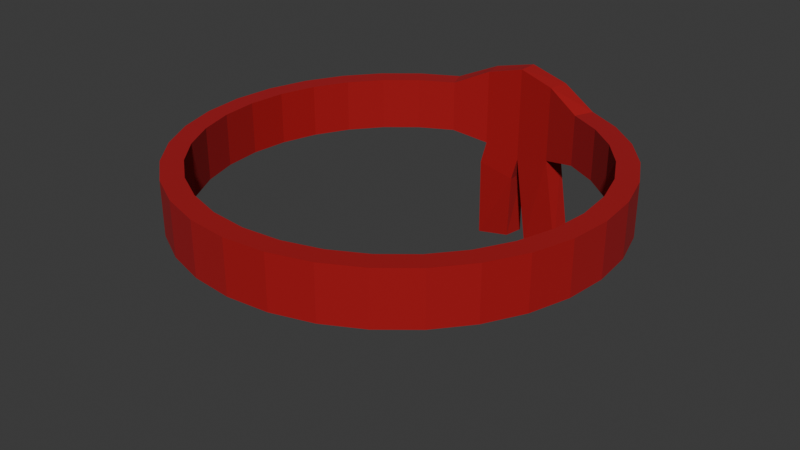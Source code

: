 # Source: Item_Helmet_Red.blend  (saved by Blender 5.0.119; exported with 4.5.12 LTS)
import bpy
from mathutils import Matrix  # noqa: F401  (used for matrix-valued properties, if any)

bpy.ops.wm.read_factory_settings(use_empty=True)
scene = bpy.context.scene
scene.name = 'Scene'

# ---- collections
col_collection = bpy.data.collections.new('Collection'); scene.collection.children.link(col_collection)

# ---- materials (node trees are filled in below, after node groups)
mat_material_002 = bpy.data.materials.new('Material.002')

# ---- material node trees
mat_material_002.use_nodes = True; mat_material_002.node_tree.nodes.clear()
_N = mat_material_002.node_tree.nodes; _L = mat_material_002.node_tree.links
n0 = _N.new('ShaderNodeBsdfPrincipled'); n0.name = 'Principled BSDF'; n0.location = (-200, 100)
n0.inputs[0].default_value = (0.3747, 0.0, 0.004323, 1.0)
n0.inputs[2].default_value = 0.8889
n1 = _N.new('ShaderNodeOutputMaterial'); n1.name = 'Material Output'; n1.location = (200, 100)
_L.new(n0.outputs[0], n1.inputs[0])
n1.is_active_output = True

# ---- world
world_world = bpy.data.worlds.new('World'); scene.world = world_world
world_world.use_nodes = True; world_world.node_tree.nodes.clear()
_N = world_world.node_tree.nodes; _L = world_world.node_tree.links
n0 = _N.new('ShaderNodeOutputWorld'); n0.name = 'World Output'; n0.location = (300, 300)
n1 = _N.new('ShaderNodeBackground'); n1.name = 'Background'; n1.location = (10, 300)
n1.inputs[0].default_value = (0.05088, 0.05088, 0.05088, 1.0)
_L.new(n1.outputs[0], n0.inputs[0])
n0.is_active_output = True
world_world.color = (0.05088, 0.05088, 0.05088)
world_world.sun_shadow_jitter_overblur = 0.0

# ---- meshes
me_cylinder_002 = bpy.data.meshes.new('Cylinder.002')
me_cylinder_002.from_pydata([(0.0, 0.9, -1.854), (-0.1756, 0.8827, 2.195), (0.1756, 0.8827, -1.38), (-0.3444, 0.8315, 1.42), (0.3444, 0.8315, -1.0), (-0.5, 0.7483, 1.42), (0.5, 0.7483, -1.0), (-0.6364, 0.6364, 1.42), (0.6364, 0.6364, -1.0), (-0.7483, 0.5, 1.42), (0.7483, 0.5, -1.0), (-0.8315, 0.3444, 1.42), (0.8315, 0.3444, -1.0), (-0.8827, 0.1756, 1.42), (0.8827, 0.1756, -1.0), (-0.9, 0.0, 1.42), (0.9, 0.0, -1.0), (-0.8827, -0.1756, 1.42), (0.8827, -0.1756, -1.0), (-0.8315, -0.3444, 1.42), (0.8315, -0.3444, -1.0), (-0.7483, -0.5, 1.42), (0.7483, -0.5, -1.0), (-0.6364, -0.6364, 1.42), (0.6364, -0.6364, -1.0), (-0.5, -0.7483, 1.42), (0.5, -0.7483, -1.0), (-0.3444, -0.8315, 1.42), (0.3444, -0.8315, -1.0), (-0.1756, -0.8827, 1.42), (0.1756, -0.8827, -1.0), (0.0, -0.9, 1.42), (0.0, -0.9, -1.0), (0.1756, -0.8827, 1.42), (-0.1756, -0.8827, -1.0), (0.3444, -0.8315, 1.42), (-0.3444, -0.8315, -1.0), (0.5, -0.7483, 1.42), (-0.5, -0.7483, -1.0), (0.6364, -0.6364, 1.42), (-0.6364, -0.6364, -1.0), (0.7483, -0.5, 1.42), (-0.7483, -0.5, -1.0), (0.8315, -0.3444, 1.42), (-0.8315, -0.3444, -1.0), (0.8827, -0.1756, 1.42), (-0.8827, -0.1756, -1.0), (0.9, 0.0, 1.42), (-0.9, 0.0, -1.0), (0.8827, 0.1756, 1.42), (-0.8827, 0.1756, -1.0), (0.8315, 0.3444, 1.42), (-0.8315, 0.3444, -1.0), (0.7483, 0.5, 1.42), (-0.7483, 0.5, -1.0), (0.6364, 0.6364, 1.42), (-0.6364, 0.6364, -1.0), (0.5, 0.7483, 1.42), (-0.5, 0.7483, -1.0), (0.3444, 0.8315, 1.42), (-0.3444, 0.8315, -1.0), (0.1756, 0.8827, 2.195), (-0.1756, 0.8827, -1.38), (0.0, 0.9, 2.638), (0.0, 1.0, -1.854), (-0.1951, 0.9808, 2.195), (0.1951, 0.9808, -1.38), (-0.3827, 0.9239, 1.42), (0.3827, 0.9239, -1.0), (-0.5556, 0.8315, 1.42), (0.5556, 0.8315, -1.0), (-0.7071, 0.7071, 1.42), (0.7071, 0.7071, -1.0), (-0.8315, 0.5556, 1.42), (0.8315, 0.5556, -1.0), (-0.9239, 0.3827, 1.42), (0.9239, 0.3827, -1.0), (-0.9808, 0.1951, 1.42), (0.9808, 0.1951, -1.0), (-1.0, 0.0, 1.42), (1.0, 0.0, -1.0), (-0.9808, -0.1951, 1.42), (0.9808, -0.1951, -1.0), (-0.9239, -0.3827, 1.42), (0.9239, -0.3827, -1.0), (-0.8315, -0.5556, 1.42), (0.8315, -0.5556, -1.0), (-0.7071, -0.7071, 1.42), (0.7071, -0.7071, -1.0), (-0.5556, -0.8315, 1.42), (0.5556, -0.8315, -1.0), (-0.3827, -0.9239, 1.42), (0.3827, -0.9239, -1.0), (-0.1951, -0.9808, 1.42), (0.1951, -0.9808, -1.0), (0.0, -1.0, 1.42), (0.0, -1.0, -1.0), (0.1951, -0.9808, 1.42), (-0.1951, -0.9808, -1.0), (0.3827, -0.9239, 1.42), (-0.3827, -0.9239, -1.0), (0.5556, -0.8315, 1.42), (-0.5556, -0.8315, -1.0), (0.7071, -0.7071, 1.42), (-0.7071, -0.7071, -1.0), (0.8315, -0.5556, 1.42), (-0.8315, -0.5556, -1.0), (0.9239, -0.3827, 1.42), (-0.9239, -0.3827, -1.0), (0.9808, -0.1951, 1.42), (-0.9808, -0.1951, -1.0), (1.0, 0.0, 1.42), (-1.0, 0.0, -1.0), (0.9808, 0.1951, 1.42), (-0.9808, 0.1951, -1.0), (0.9239, 0.3827, 1.42), (-0.9239, 0.3827, -1.0), (0.8315, 0.5556, 1.42), (-0.8315, 0.5556, -1.0), (0.7071, 0.7071, 1.42), (-0.7071, 0.7071, -1.0), (0.5556, 0.8315, 1.42), (-0.5556, 0.8315, -1.0), (0.3827, 0.9239, 1.42), (-0.3827, 0.9239, -1.0), (0.1951, 0.9808, 2.195), (-0.1951, 0.9808, -1.38), (0.0, 1.0, 2.638), (0.07297, 0.8867, -5.93), (0.2559, 0.8812, -5.888), (0.06643, 0.9864, -5.896), (0.2684, 0.9804, -5.9), (-0.2045, 0.8799, -2.454), (-0.02894, 0.8971, -2.928), (-0.224, 0.9779, -2.454), (-0.02894, 0.9971, -2.928), (-0.2155, 0.9024, -6.377), (-0.03682, 0.8944, -5.996), (-0.2182, 1.002, -6.484), (-0.02226, 0.9933, -6.015)], [], [(62, 0, 63, 1), (0, 2, 61, 63), (44, 46, 17, 19), (26, 28, 35, 37), (8, 10, 53, 55), (52, 54, 9, 11), (34, 36, 27, 29), (16, 18, 45, 47), (60, 62, 1, 3), (42, 44, 19, 21), (24, 26, 37, 39), (6, 8, 55, 57), (50, 52, 11, 13), (32, 34, 29, 31), (14, 16, 47, 49), (58, 60, 3, 5), (40, 42, 21, 23), (22, 24, 39, 41), (4, 6, 57, 59), (48, 50, 13, 15), (30, 32, 31, 33), (12, 14, 49, 51), (56, 58, 5, 7), (38, 40, 23, 25), (20, 22, 41, 43), (2, 4, 59, 61), (46, 48, 15, 17), (28, 30, 33, 35), (10, 12, 51, 53), (54, 56, 7, 9), (36, 38, 25, 27), (18, 20, 43, 45), (126, 65, 127, 64), (64, 127, 125, 66), (108, 83, 81, 110), (90, 101, 99, 92), (72, 119, 117, 74), (116, 75, 73, 118), (98, 93, 91, 100), (80, 111, 109, 82), (124, 67, 65, 126), (106, 85, 83, 108), (88, 103, 101, 90), (70, 121, 119, 72), (114, 77, 75, 116), (96, 95, 93, 98), (78, 113, 111, 80), (122, 69, 67, 124), (104, 87, 85, 106), (86, 105, 103, 88), (68, 123, 121, 70), (112, 79, 77, 114), (94, 97, 95, 96), (76, 115, 113, 78), (120, 71, 69, 122), (102, 89, 87, 104), (84, 107, 105, 86), (66, 125, 123, 68), (110, 81, 79, 112), (92, 99, 97, 94), (74, 117, 115, 76), (118, 73, 71, 120), (100, 91, 89, 102), (82, 109, 107, 84), (0, 64, 130, 128), (4, 2, 66, 68), (6, 4, 68, 70), (8, 6, 70, 72), (10, 8, 72, 74), (12, 10, 74, 76), (14, 12, 76, 78), (16, 14, 78, 80), (18, 16, 80, 82), (20, 18, 82, 84), (22, 20, 84, 86), (24, 22, 86, 88), (26, 24, 88, 90), (28, 26, 90, 92), (30, 28, 92, 94), (32, 30, 94, 96), (1, 63, 127, 65), (3, 1, 65, 67), (34, 32, 96, 98), (5, 3, 67, 69), (7, 5, 69, 71), (36, 34, 98, 100), (9, 7, 71, 73), (11, 9, 73, 75), (38, 36, 100, 102), (13, 11, 75, 77), (15, 13, 77, 79), (40, 38, 102, 104), (17, 15, 79, 81), (19, 17, 81, 83), (42, 40, 104, 106), (21, 19, 83, 85), (23, 21, 85, 87), (44, 42, 106, 108), (25, 23, 87, 89), (27, 25, 89, 91), (46, 44, 108, 110), (29, 27, 91, 93), (31, 29, 93, 95), (48, 46, 110, 112), (33, 31, 95, 97), (35, 33, 97, 99), (50, 48, 112, 114), (37, 35, 99, 101), (39, 37, 101, 103), (52, 50, 114, 116), (41, 39, 103, 105), (43, 41, 105, 107), (54, 52, 116, 118), (45, 43, 107, 109), (47, 45, 109, 111), (56, 54, 118, 120), (49, 47, 111, 113), (51, 49, 113, 115), (58, 56, 120, 122), (53, 51, 115, 117), (55, 53, 117, 119), (60, 58, 122, 124), (57, 55, 119, 121), (59, 57, 121, 123), (62, 60, 124, 126), (61, 59, 123, 125), (63, 61, 125, 127), (64, 0, 133, 135), (129, 128, 130, 131), (64, 66, 131, 130), (2, 0, 128, 129), (66, 2, 129, 131), (132, 134, 138, 136), (126, 64, 135, 134), (62, 126, 134, 132), (0, 62, 132, 133), (137, 136, 138, 139), (134, 135, 139, 138), (135, 133, 137, 139), (133, 132, 136, 137)])
_uv = me_cylinder_002.uv_layers.new(name='UVMap')
_uv.uv.foreach_set('vector', [0.0, 0.0, 0.0, 0.0, 0.0, 0.0, 0.0, 0.0, 0.0, 0.0, 0.0, 0.0, 0.0, 0.0, 0.0, 0.0, 0.0, 0.0, 0.0, 0.0, 0.0, 0.0, 0.0, 0.0, 0.0, 0.0, 0.0, 0.0, 0.0, 0.0, 0.0, 0.0, 0.0, 0.0, 0.0, 0.0, 0.0, 0.0, 0.0, 0.0, 0.0, 0.0, 0.0, 0.0, 0.0, 0.0, 0.0, 0.0, 0.0, 0.0, 0.0, 0.0, 0.0, 0.0, 0.0, 0.0, 0.0, 0.0, 0.0, 0.0, 0.0, 0.0, 0.0, 0.0, 0.0, 0.0, 0.0, 0.0, 0.0, 0.0, 0.0, 0.0, 0.0, 0.0, 0.0, 0.0, 0.0, 0.0, 0.0, 0.0, 0.0, 0.0, 0.0, 0.0, 0.0, 0.0, 0.0, 0.0, 0.0, 0.0, 0.0, 0.0, 0.0, 0.0, 0.0, 0.0, 0.0, 0.0, 0.0, 0.0, 0.0, 0.0, 0.0, 0.0, 0.0, 0.0, 0.0, 0.0, 0.0, 0.0, 0.0, 0.0, 0.0, 0.0, 0.0, 0.0, 0.0, 0.0, 0.0, 0.0, 0.0, 0.0, 0.0, 0.0, 0.0, 0.0, 0.0, 0.0, 0.0, 0.0, 0.0, 0.0, 0.0, 0.0, 0.0, 0.0, 0.0, 0.0, 0.0, 0.0, 0.0, 0.0, 0.0, 0.0, 0.0, 0.0, 0.0, 0.0, 0.0, 0.0, 0.0, 0.0, 0.0, 0.0, 0.0, 0.0, 0.0, 0.0, 0.0, 0.0, 0.0, 0.0, 0.0, 0.0, 0.0, 0.0, 0.0, 0.0, 0.0, 0.0, 0.0, 0.0, 0.0, 0.0, 0.0, 0.0, 0.0, 0.0, 0.0, 0.0, 0.0, 0.0, 0.0, 0.0, 0.0, 0.0, 0.0, 0.0, 0.0, 0.0, 0.0, 0.0, 0.0, 0.0, 0.0, 0.0, 0.0, 0.0, 0.0, 0.0, 0.0, 0.0, 0.0, 0.0, 0.0, 0.0, 0.0, 0.0, 0.0, 0.0, 0.0, 0.0, 0.0, 0.0, 0.0, 0.0, 0.0, 0.0, 0.0, 0.0, 0.0, 0.0, 0.0, 0.0, 0.0, 0.0, 0.0, 0.0, 0.0, 0.0, 0.0, 0.0, 0.0, 0.0, 0.0, 0.0, 0.0, 0.0, 0.0, 0.0, 0.0, 0.0, 0.0, 0.0, 0.0, 0.0, 0.0, 0.0, 0.0, 0.0, 0.0, 0.0, 0.0, 0.0, 0.0, 0.0, 0.0, 0.0, 0.0, 0.0, 0.0, 0.0, 0.0, 0.0, 0.0, 0.0, 0.0, 0.0, 0.0, 0.0, 0.0, 0.0, 0.0, 0.0, 0.0, 0.0, 0.0, 0.0, 0.0, 0.0, 0.0, 0.0, 0.0, 0.0, 0.0, 0.0, 0.0, 0.0, 0.0, 0.0, 0.0, 0.0, 0.0, 0.0, 0.0, 0.0, 0.0, 0.0, 0.0, 0.0, 0.0, 0.0, 0.0, 0.0, 0.0, 0.0, 0.0, 0.0, 0.0, 0.0, 0.0, 0.0, 0.0, 0.0, 0.0, 0.0, 0.0, 0.0, 0.0, 0.0, 0.0, 0.0, 0.0, 0.0, 0.0, 0.0, 0.0, 0.0, 0.0, 0.0, 0.0, 0.0, 0.0, 0.0, 0.0, 0.0, 0.0, 0.0, 0.0, 0.0, 0.0, 0.0, 0.0, 0.0, 0.0, 0.0, 0.0, 0.0, 0.0, 0.0, 0.0, 0.0, 0.0, 0.0, 0.0, 0.0, 0.0, 0.0, 0.0, 0.0, 0.0, 0.0, 0.0, 0.0, 0.0, 0.0, 0.0, 0.0, 0.0, 0.0, 0.0, 0.0, 0.0, 0.0, 0.0, 0.0, 0.0, 0.0, 0.0, 0.0, 0.0, 0.0, 0.0, 0.0, 0.0, 0.0, 0.0, 0.0, 0.0, 0.0, 0.0, 0.0, 0.0, 0.0, 0.0, 0.0, 0.0, 0.0, 0.0, 0.0, 0.0, 0.0, 0.0, 0.0, 0.0, 0.0, 0.0, 0.0, 0.0, 0.0, 0.0, 0.0, 0.0, 0.0, 0.0, 0.0, 0.0, 0.0, 0.0, 0.0, 0.0, 0.0, 0.0, 0.0, 0.0, 0.0, 0.0, 0.0, 0.0, 0.0, 0.0, 0.0, 0.0, 0.0, 0.0, 0.0, 0.0, 0.0, 0.0, 0.0, 0.0, 0.0, 0.0, 0.0, 0.0, 0.0, 0.0, 0.0, 0.0, 0.0, 0.0, 0.0, 0.0, 0.0, 0.0, 0.0, 0.0, 0.0, 0.0, 0.0, 0.0, 0.0, 0.0, 0.0, 0.0, 0.0, 0.0, 0.0, 0.0, 0.0, 0.0, 0.0, 0.0, 0.0, 0.0, 0.0, 0.0, 0.0, 0.0, 0.0, 0.0, 0.0, 0.0, 0.0, 0.0, 0.0, 0.0, 0.0, 0.0, 0.0, 0.0, 0.0, 0.0, 0.0, 0.0, 0.0, 0.0, 0.0, 0.0, 0.0, 0.0, 0.0, 0.0, 0.0, 0.0, 0.0, 0.0, 0.0, 0.0, 0.0, 0.0, 0.0, 0.0, 0.0, 0.0, 0.0, 0.0, 0.0, 0.0, 0.0, 0.0, 0.0, 0.0, 0.0, 0.0, 0.0, 0.0, 0.0, 0.0, 0.0, 0.0, 0.0, 0.0, 0.0, 0.0, 0.0, 0.0, 0.0, 0.0, 0.0, 0.0, 0.0, 0.0, 0.0, 0.0, 0.0, 0.0, 0.0, 0.0, 0.0, 0.0, 0.0, 0.0, 0.0, 0.0, 0.0, 0.0, 0.0, 0.0, 0.0, 0.0, 0.0, 0.0, 0.0, 0.0, 0.0, 0.0, 0.0, 0.0, 0.0, 0.0, 0.0, 0.0, 0.0, 0.0, 0.0, 0.0, 0.0, 0.0, 0.0, 0.0, 0.0, 0.0, 0.0, 0.0, 0.0, 0.0, 0.0, 0.0, 0.0, 0.0, 0.0, 0.0, 0.0, 0.0, 0.0, 0.0, 0.0, 0.0, 0.0, 0.0, 0.0, 0.0, 0.0, 0.0, 0.0, 0.0, 0.0, 0.0, 0.0, 0.0, 0.0, 0.0, 0.0, 0.0, 0.0, 0.0, 0.0, 0.0, 0.0, 0.0, 0.0, 0.0, 0.0, 0.0, 0.0, 0.0, 0.0, 0.0, 0.0, 0.0, 0.0, 0.0, 0.0, 0.0, 0.0, 0.0, 0.0, 0.0, 0.0, 0.0, 0.0, 0.0, 0.0, 0.0, 0.0, 0.0, 0.0, 0.0, 0.0, 0.0, 0.0, 0.0, 0.0, 0.0, 0.0, 0.0, 0.0, 0.0, 0.0, 0.0, 0.0, 0.0, 0.0, 0.0, 0.0, 0.0, 0.0, 0.0, 0.0, 0.0, 0.0, 0.0, 0.0, 0.0, 0.0, 0.0, 0.0, 0.0, 0.0, 0.0, 0.0, 0.0, 0.0, 0.0, 0.0, 0.0, 0.0, 0.0, 0.0, 0.0, 0.0, 0.0, 0.0, 0.0, 0.0, 0.0, 0.0, 0.0, 0.0, 0.0, 0.0, 0.0, 0.0, 0.0, 0.0, 0.0, 0.0, 0.0, 0.0, 0.0, 0.0, 0.0, 0.0, 0.0, 0.0, 0.0, 0.0, 0.0, 0.0, 0.0, 0.0, 0.0, 0.0, 0.0, 0.0, 0.0, 0.0, 0.0, 0.0, 0.0, 0.0, 0.0, 0.0, 0.0, 0.0, 0.0, 0.0, 0.0, 0.0, 0.0, 0.0, 0.0, 0.0, 0.0, 0.0, 0.0, 0.0, 0.0, 0.0, 0.0, 0.0, 0.0, 0.0, 0.0, 0.0, 0.0, 0.0, 0.0, 0.0, 0.0, 0.0, 0.0, 0.0, 0.0, 0.0, 0.0, 0.0, 0.0, 0.0, 0.0, 0.0, 0.0, 0.0, 0.0, 0.0, 0.0, 0.0, 0.0, 0.0, 0.0, 0.0, 0.0, 0.0, 0.0, 0.0, 0.0, 0.0, 0.0, 0.0, 0.0, 0.0, 0.0, 0.0, 0.0, 0.0, 0.0, 0.0, 0.0, 0.0, 0.0, 0.0, 0.0, 0.0, 0.0, 0.0, 0.0, 0.0, 0.0, 0.0, 0.0, 0.0, 0.0, 0.0, 0.0, 0.0, 0.0, 0.0, 0.0, 0.0, 0.0, 0.0, 0.0, 0.0, 0.0, 0.0, 0.0, 0.0, 0.0, 0.0, 0.0, 0.0, 0.0, 0.0, 0.0, 0.0, 0.0, 0.0, 0.0, 0.0, 0.0, 0.0, 0.0, 0.0, 0.0, 0.0, 0.0, 0.0, 0.0, 0.0, 0.0, 0.0, 0.0, 0.0, 0.0, 0.0, 0.0, 0.0, 0.0, 0.0, 0.0, 0.0, 0.0, 0.0, 0.0, 0.0, 0.0, 0.0, 0.0, 0.0, 0.0, 0.0, 0.0, 0.0, 0.0, 0.0, 0.0, 0.0, 0.0, 0.0, 0.0, 0.0, 0.0, 0.0, 0.0, 0.0, 0.0, 0.0, 0.0, 0.0, 0.0, 0.0, 0.0, 0.0, 0.0, 0.0, 0.0, 0.0, 0.0, 0.0, 0.0, 0.0, 0.0, 0.0, 0.0, 0.0, 0.0, 0.0, 0.0, 0.0, 0.0, 0.0, 0.0, 0.0, 0.0, 0.0, 0.0, 0.0, 0.0, 0.0, 0.0, 0.0, 0.0, 0.0, 0.0, 0.0, 0.0, 0.0, 0.0, 0.0, 0.0, 0.0, 0.0, 0.0, 0.0, 0.0, 0.0, 0.0, 0.0, 0.0, 0.0, 0.0, 0.0, 0.0, 0.0, 0.0, 0.0, 0.0, 0.0, 0.0, 0.0, 0.0, 0.0, 0.0, 0.0, 0.0, 0.0, 0.0, 0.0, 0.0, 0.0, 0.0, 0.0, 0.0, 0.0, 0.0, 0.0, 0.0, 0.0, 0.0, 0.0, 0.0, 0.0, 0.0, 0.0, 0.0, 0.0, 0.0, 0.0, 0.0, 0.0, 0.0, 0.0, 0.0, 0.0, 0.0, 0.0, 0.0, 0.0, 0.0, 0.0, 0.0, 0.0, 0.0, 0.0, 0.0, 0.0, 0.0, 0.0, 0.0, 0.0, 0.0, 0.0, 0.0, 0.0, 0.0, 0.0, 0.0, 0.0, 0.0, 0.0, 0.0, 0.0, 0.0, 0.0, 0.0, 0.0, 0.0, 0.0, 0.0, 0.0, 0.0, 0.0, 0.0, 0.0, 0.0, 0.0, 0.0, 0.0, 0.0, 0.0, 0.0, 0.0, 0.0, 0.0, 0.0, 0.0, 0.0, 0.0, 0.0, 0.0, 0.0, 0.0, 0.0, 0.0, 0.0, 0.0, 0.0, 0.0, 0.0, 0.0, 0.0, 0.0, 0.0, 0.0, 0.0, 0.0, 0.0, 0.0, 0.0, 0.0, 0.0, 0.0, 0.0, 0.0, 0.0, 0.0, 0.0, 0.0, 0.0, 0.0, 0.0, 0.0, 0.0, 0.0, 0.0, 0.0, 0.0, 0.0, 0.0, 0.0, 0.0, 0.0, 0.0, 0.0, 0.0, 0.0, 0.0, 0.0, 0.0, 0.0, 0.0, 0.0, 0.0, 0.0, 0.0, 0.0, 0.0, 0.0, 0.0, 0.0, 0.0, 0.0, 0.0, 0.0, 0.0, 0.0, 0.0, 0.0, 0.0, 0.0, 0.0, 0.0, 0.0, 0.0, 0.0, 0.0, 0.0, 0.0, 0.0])
me_cylinder_002.materials.append(mat_material_002)
me_cylinder_002.update()

# ---- objects
ob_cylinder = bpy.data.objects.new('Cylinder', me_cylinder_002)

# ---- transforms, parenting, visibility, modifiers, constraints
ob_cylinder.location = (0.0, 0.0, 0.0)
ob_cylinder.scale = (0.7267, 0.7267, 0.07496)

# ---- collection membership
col_collection.objects.link(ob_cylinder)

# ---- scene / render settings (as saved in the file)
scene.frame_start = 1; scene.frame_end = 250; scene.frame_set(1)
scene.render.engine = 'BLENDER_EEVEE_NEXT'
scene.render.bake_bias = 0.0
scene.render.bake_samples = 0
bpy.context.view_layer.update()

# ---- added for rendering (the .blend has no active camera and no usable light): camera, sun
cam_auto = bpy.data.cameras.new('AutoCamera')
cam_auto.lens = 50.0
cam_auto.sensor_width = 36.0
cam_auto.clip_end = 1000.0
ob_auto_camera = bpy.data.objects.new('AutoCamera', cam_auto)
scene.collection.objects.link(ob_auto_camera)
ob_auto_camera.location = (2.00512, -2.4055, 1.45995)
ob_auto_camera.rotation_euler = (1.09748, -7.21219e-08, 0.694738)
scene.camera = ob_auto_camera
light_auto_sun = bpy.data.lights.new('AutoSun', 'SUN')
light_auto_sun.energy = 3.0
light_auto_sun.angle = 0.0523599
ob_auto_sun = bpy.data.objects.new('AutoSun', light_auto_sun)
scene.collection.objects.link(ob_auto_sun)
ob_auto_sun.rotation_euler = (0.872665, 0.174533, 0.523599)
bpy.context.view_layer.update()
